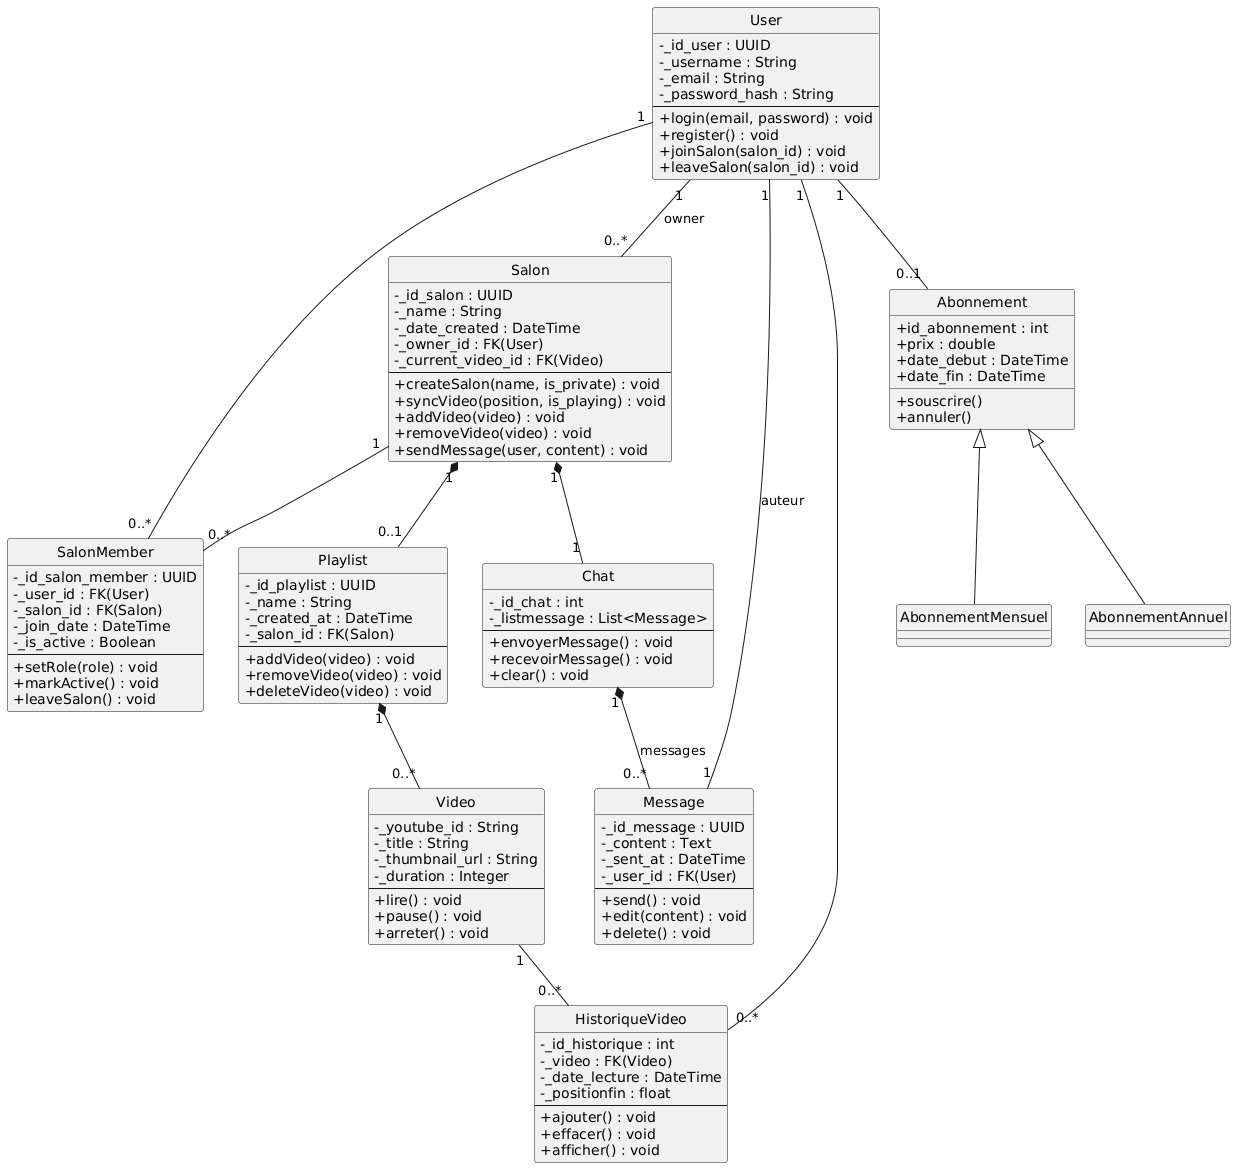

The diagram above was rendered by PlantUML. Its source (embedded in the PNG):
@startuml
hide circle
skinparam classAttributeIconSize 0

' ====================
'  CLASSES PRINCIPALES
' ====================

class User {
  - _id_user : UUID
  - _username : String
  - _email : String
  - _password_hash : String
  --
  + login(email, password) : void
  + register() : void
  + joinSalon(salon_id) : void
  + leaveSalon(salon_id) : void
}

class Salon {
  - _id_salon : UUID
  - _name : String
  - _date_created : DateTime
  - _owner_id : FK(User)
  - _current_video_id : FK(Video)
  --
  + createSalon(name, is_private) : void
  + syncVideo(position, is_playing) : void
  + addVideo(video) : void
  + removeVideo(video) : void
  + sendMessage(user, content) : void
}

class SalonMember {
  - _id_salon_member : UUID
  - _user_id : FK(User)
  - _salon_id : FK(Salon)
  - _join_date : DateTime
  - _is_active : Boolean
  --
  + setRole(role) : void
  + markActive() : void
  + leaveSalon() : void
}

class Playlist {
  - _id_playlist : UUID
  - _name : String
  - _created_at : DateTime
  - _salon_id : FK(Salon)
  --
  + addVideo(video) : void
  + removeVideo(video) : void
  + deleteVideo(video) : void
}

class Video {
  - _youtube_id : String
  - _title : String
  - _thumbnail_url : String
  - _duration : Integer
  --
  + lire() : void
  + pause() : void
  + arreter() : void
}

class HistoriqueVideo {
  - _id_historique : int
  - _video : FK(Video)
  - _date_lecture : DateTime
  - _positionfin : float
  --
  + ajouter() : void
  + effacer() : void
  + afficher() : void
}

class Message {
  - _id_message : UUID
  - _content : Text
  - _sent_at : DateTime
  - _user_id : FK(User)
  --
  + send() : void
  + edit(content) : void
  + delete() : void
}

class Chat {
  - _id_chat : int
  - _listmessage : List<Message>
  --
  + envoyerMessage() : void
  + recevoirMessage() : void
  + clear() : void
}


 class Abonnement {
  +id_abonnement : int
  +prix : double
  +date_debut : DateTime
  +date_fin : DateTime
  +souscrire()
  +annuler()
}

class AbonnementMensuel extends Abonnement
class AbonnementAnnuel extends Abonnement

' ====================
'   ASSOCIATIONS
' ====================

' Un utilisateur peut posséder plusieurs salons
User "1" -- "0..*" Salon : owner

' Un utilisateur peut être membre de plusieurs salons
User "1" -- "0..*" SalonMember
Salon "1" -- "0..*" SalonMember

' Un salon contient un seul chat
Salon "1" *-- "1" Chat

' Le chat contient plusieurs messages
Chat "1" *-- "0..*" Message : messages
Message "1" -- "1" User : auteur

' Un salon contient une playlist
Salon "1" *-- "0..1" Playlist

' Une playlist contient plusieurs vidéos
Playlist "1" *-- "0..*" Video

' Historique de visionnage (User ↔ Video)
User "1" -- "0..*" HistoriqueVideo
Video "1" -- "0..*" HistoriqueVideo

' Abonnement relié à un utilisateur
User "1" -- "0..1" Abonnement
@enduml